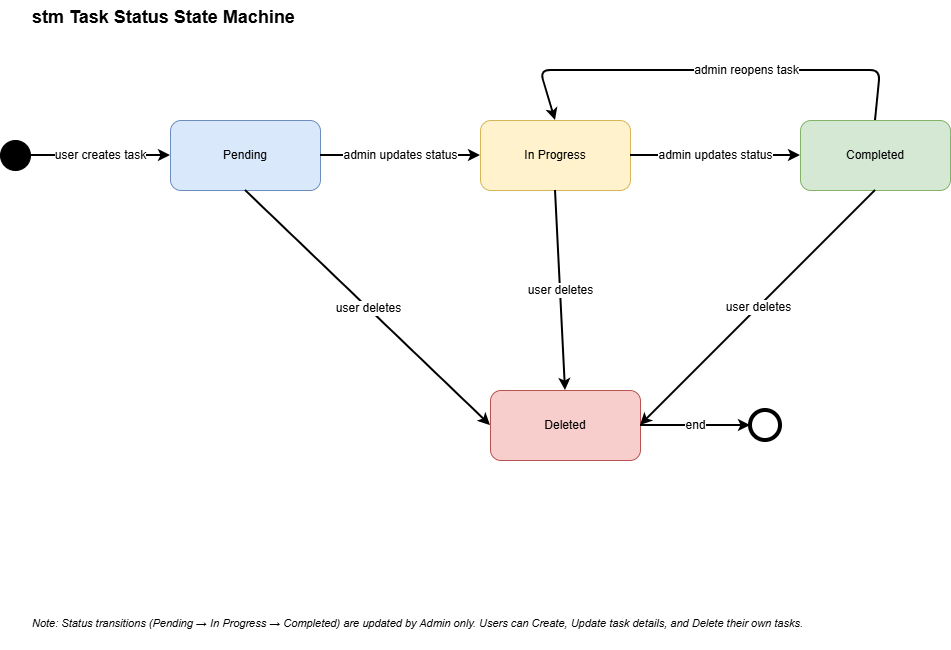

The diagram above was exported from draw.io. Its source (the exported page's mxGraphModel, read from the mxfile embedded in the PNG):
<mxGraphModel dx="1414" dy="777" grid="1" gridSize="10" guides="1" tooltips="1" connect="1" arrows="1" fold="1" page="1" pageScale="1" pageWidth="1200" pageHeight="800" math="0" shadow="0">
  <root>
    <mxCell id="0" />
    <mxCell id="1" parent="0" />
    <mxCell id="title" parent="1" style="text;html=1;fontSize=18;fontStyle=1;" value="stm Task Status State Machine" vertex="1">
      <mxGeometry height="30" width="350" x="40" y="30" as="geometry" />
    </mxCell>
    <mxCell id="note" parent="1" style="text;html=1;fontSize=11;fontStyle=2;align=left;" value="Note: Status transitions (Pending → In Progress → Completed) are updated by Admin only. Users can Create, Update task details, and Delete their own tasks." vertex="1">
      <mxGeometry height="40" width="790" x="40" y="640" as="geometry" />
    </mxCell>
    <mxCell id="start" parent="1" style="ellipse;html=1;aspect=fixed;fillColor=#000000;" value="" vertex="1">
      <mxGeometry height="30" width="30" x="10" y="170" as="geometry" />
    </mxCell>
    <mxCell id="created" parent="1" style="rounded=1;whiteSpace=wrap;html=1;fillColor=#dae8fc;strokeColor=#6c8ebf;" value="Pending" vertex="1">
      <mxGeometry height="70" width="150" x="180" y="150" as="geometry" />
    </mxCell>
    <mxCell id="progress" parent="1" style="rounded=1;whiteSpace=wrap;html=1;fillColor=#fff2cc;strokeColor=#d6b656;" value="In Progress" vertex="1">
      <mxGeometry height="70" width="150" x="490" y="150" as="geometry" />
    </mxCell>
    <mxCell id="completed" parent="1" style="rounded=1;whiteSpace=wrap;html=1;fillColor=#d5e8d4;strokeColor=#82b366;" value="Completed" vertex="1">
      <mxGeometry height="70" width="150" x="810" y="150" as="geometry" />
    </mxCell>
    <mxCell id="deleted" parent="1" style="rounded=1;whiteSpace=wrap;html=1;fillColor=#f8cecc;strokeColor=#b85450;" value="Deleted" vertex="1">
      <mxGeometry height="70" width="150" x="500" y="420" as="geometry" />
    </mxCell>
    <mxCell id="end" parent="1" style="ellipse;html=1;aspect=fixed;strokeWidth=4;fillColor=#ffffff;" value="" vertex="1">
      <mxGeometry height="30" width="30" x="760" y="440" as="geometry" />
    </mxCell>
    <mxCell id="e1" edge="1" parent="1" source="start" style="endArrow=classic;html=1;strokeWidth=2;fontSize=12;exitX=1;exitY=0.5;entryX=0;entryY=0.5;" target="created" value="user creates task">
      <mxGeometry relative="1" as="geometry" />
    </mxCell>
    <mxCell id="e2" edge="1" parent="1" source="created" style="endArrow=classic;html=1;strokeWidth=2;fontSize=12;exitX=1;exitY=0.5;entryX=0;entryY=0.5;" target="progress" value="admin updates status">
      <mxGeometry relative="1" as="geometry" />
    </mxCell>
    <mxCell id="e3" edge="1" parent="1" source="progress" style="endArrow=classic;html=1;strokeWidth=2;fontSize=12;exitX=1;exitY=0.5;entryX=0;entryY=0.5;" target="completed" value="admin updates status">
      <mxGeometry relative="1" as="geometry" />
    </mxCell>
    <mxCell id="e4" edge="1" parent="1" source="completed" style="endArrow=classic;html=1;strokeWidth=2;fontSize=12;exitX=0.5;exitY=0;entryX=0.5;entryY=0;" target="progress" value="admin reopens task">
      <mxGeometry relative="1" x="-0.1686" as="geometry">
        <mxPoint as="offset" />
        <Array as="points">
          <mxPoint x="890" y="100" />
          <mxPoint x="550" y="100" />
        </Array>
      </mxGeometry>
    </mxCell>
    <mxCell id="e5" edge="1" parent="1" source="created" style="endArrow=classic;html=1;strokeWidth=2;fontSize=12;exitX=0.5;exitY=1;entryX=0;entryY=0.5;" target="deleted" value="user deletes">
      <mxGeometry relative="1" as="geometry" />
    </mxCell>
    <mxCell id="e6" edge="1" parent="1" source="progress" style="endArrow=classic;html=1;strokeWidth=2;fontSize=12;exitX=0.5;exitY=1;entryX=0.5;entryY=0;" target="deleted" value="user deletes">
      <mxGeometry relative="1" as="geometry" />
    </mxCell>
    <mxCell id="e7" edge="1" parent="1" source="completed" style="endArrow=classic;html=1;strokeWidth=2;fontSize=12;exitX=0.5;exitY=1;entryX=1;entryY=0.5;" target="deleted" value="user deletes">
      <mxGeometry relative="1" as="geometry" />
    </mxCell>
    <mxCell id="e8" edge="1" parent="1" source="deleted" style="endArrow=classic;html=1;strokeWidth=2;fontSize=12;exitX=1;exitY=0.5;entryX=0;entryY=0.5;" target="end" value="end">
      <mxGeometry relative="1" as="geometry" />
    </mxCell>
  </root>
</mxGraphModel>